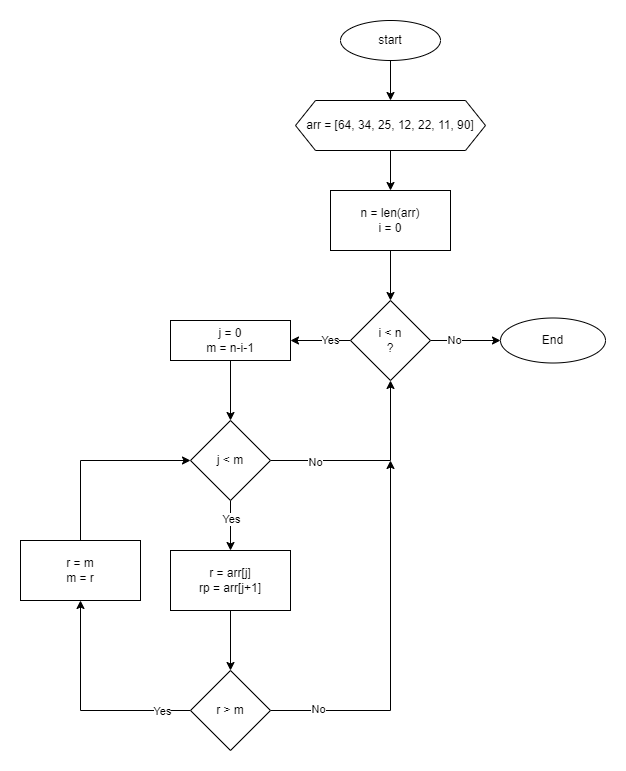

The diagram above was exported from draw.io. Its source (the exported page's mxGraphModel, read from the mxfile embedded in the PNG):
<mxGraphModel dx="1434" dy="796" grid="1" gridSize="10" guides="1" tooltips="1" connect="1" arrows="1" fold="1" page="1" pageScale="1" pageWidth="850" pageHeight="1100" math="0" shadow="0">
  <root>
    <mxCell id="0" />
    <mxCell id="1" parent="0" />
    <mxCell id="eeWLbqzEHrTeF5oJhclf-5" style="edgeStyle=orthogonalEdgeStyle;rounded=0;orthogonalLoop=1;jettySize=auto;html=1;" edge="1" parent="1" source="eeWLbqzEHrTeF5oJhclf-1" target="eeWLbqzEHrTeF5oJhclf-6">
      <mxGeometry relative="1" as="geometry">
        <mxPoint x="410" y="120" as="targetPoint" />
      </mxGeometry>
    </mxCell>
    <mxCell id="eeWLbqzEHrTeF5oJhclf-1" value="start" style="ellipse;whiteSpace=wrap;html=1;" vertex="1" parent="1">
      <mxGeometry x="360" y="10" width="100" height="40" as="geometry" />
    </mxCell>
    <mxCell id="eeWLbqzEHrTeF5oJhclf-8" value="" style="edgeStyle=orthogonalEdgeStyle;rounded=0;orthogonalLoop=1;jettySize=auto;html=1;" edge="1" parent="1" source="eeWLbqzEHrTeF5oJhclf-6" target="eeWLbqzEHrTeF5oJhclf-7">
      <mxGeometry relative="1" as="geometry" />
    </mxCell>
    <mxCell id="eeWLbqzEHrTeF5oJhclf-6" value="arr = [64, 34, 25, 12, 22, 11, 90]" style="shape=hexagon;perimeter=hexagonPerimeter2;whiteSpace=wrap;html=1;fixedSize=1;" vertex="1" parent="1">
      <mxGeometry x="315" y="90" width="190" height="50" as="geometry" />
    </mxCell>
    <mxCell id="eeWLbqzEHrTeF5oJhclf-10" value="" style="edgeStyle=orthogonalEdgeStyle;rounded=0;orthogonalLoop=1;jettySize=auto;html=1;" edge="1" parent="1" source="eeWLbqzEHrTeF5oJhclf-7" target="eeWLbqzEHrTeF5oJhclf-9">
      <mxGeometry relative="1" as="geometry" />
    </mxCell>
    <mxCell id="eeWLbqzEHrTeF5oJhclf-7" value="n = len(arr)&lt;br&gt;i = 0" style="whiteSpace=wrap;html=1;" vertex="1" parent="1">
      <mxGeometry x="350" y="180" width="120" height="60" as="geometry" />
    </mxCell>
    <mxCell id="eeWLbqzEHrTeF5oJhclf-12" value="" style="edgeStyle=orthogonalEdgeStyle;rounded=0;orthogonalLoop=1;jettySize=auto;html=1;" edge="1" parent="1" source="eeWLbqzEHrTeF5oJhclf-9" target="eeWLbqzEHrTeF5oJhclf-11">
      <mxGeometry relative="1" as="geometry" />
    </mxCell>
    <mxCell id="eeWLbqzEHrTeF5oJhclf-33" value="Yes" style="edgeLabel;html=1;align=center;verticalAlign=middle;resizable=0;points=[];" vertex="1" connectable="0" parent="eeWLbqzEHrTeF5oJhclf-12">
      <mxGeometry x="-0.3034" y="-1" relative="1" as="geometry">
        <mxPoint as="offset" />
      </mxGeometry>
    </mxCell>
    <mxCell id="eeWLbqzEHrTeF5oJhclf-27" style="edgeStyle=orthogonalEdgeStyle;rounded=0;orthogonalLoop=1;jettySize=auto;html=1;" edge="1" parent="1" source="eeWLbqzEHrTeF5oJhclf-9" target="eeWLbqzEHrTeF5oJhclf-28">
      <mxGeometry relative="1" as="geometry">
        <mxPoint x="530" y="330.0000000000002" as="targetPoint" />
      </mxGeometry>
    </mxCell>
    <mxCell id="eeWLbqzEHrTeF5oJhclf-34" value="No" style="edgeLabel;html=1;align=center;verticalAlign=middle;resizable=0;points=[];" vertex="1" connectable="0" parent="eeWLbqzEHrTeF5oJhclf-27">
      <mxGeometry x="-0.337" y="1" relative="1" as="geometry">
        <mxPoint as="offset" />
      </mxGeometry>
    </mxCell>
    <mxCell id="eeWLbqzEHrTeF5oJhclf-9" value="i &amp;lt; n&lt;br&gt;?" style="rhombus;whiteSpace=wrap;html=1;" vertex="1" parent="1">
      <mxGeometry x="370" y="290" width="80" height="80" as="geometry" />
    </mxCell>
    <mxCell id="eeWLbqzEHrTeF5oJhclf-14" value="" style="edgeStyle=orthogonalEdgeStyle;rounded=0;orthogonalLoop=1;jettySize=auto;html=1;" edge="1" parent="1" source="eeWLbqzEHrTeF5oJhclf-11" target="eeWLbqzEHrTeF5oJhclf-13">
      <mxGeometry relative="1" as="geometry" />
    </mxCell>
    <mxCell id="eeWLbqzEHrTeF5oJhclf-11" value="j = 0&lt;br&gt;m = n-i-1" style="whiteSpace=wrap;html=1;" vertex="1" parent="1">
      <mxGeometry x="190" y="310" width="120" height="40" as="geometry" />
    </mxCell>
    <mxCell id="eeWLbqzEHrTeF5oJhclf-16" value="" style="edgeStyle=orthogonalEdgeStyle;rounded=0;orthogonalLoop=1;jettySize=auto;html=1;" edge="1" parent="1" source="eeWLbqzEHrTeF5oJhclf-13" target="eeWLbqzEHrTeF5oJhclf-15">
      <mxGeometry relative="1" as="geometry" />
    </mxCell>
    <mxCell id="eeWLbqzEHrTeF5oJhclf-30" value="Yes" style="edgeLabel;html=1;align=center;verticalAlign=middle;resizable=0;points=[];" vertex="1" connectable="0" parent="eeWLbqzEHrTeF5oJhclf-16">
      <mxGeometry x="-0.2679" relative="1" as="geometry">
        <mxPoint as="offset" />
      </mxGeometry>
    </mxCell>
    <mxCell id="eeWLbqzEHrTeF5oJhclf-26" style="edgeStyle=orthogonalEdgeStyle;rounded=0;orthogonalLoop=1;jettySize=auto;html=1;entryX=0.5;entryY=1;entryDx=0;entryDy=0;" edge="1" parent="1" source="eeWLbqzEHrTeF5oJhclf-13" target="eeWLbqzEHrTeF5oJhclf-9">
      <mxGeometry relative="1" as="geometry" />
    </mxCell>
    <mxCell id="eeWLbqzEHrTeF5oJhclf-31" value="No" style="edgeLabel;html=1;align=center;verticalAlign=middle;resizable=0;points=[];" vertex="1" connectable="0" parent="eeWLbqzEHrTeF5oJhclf-26">
      <mxGeometry x="-0.5466" y="-1" relative="1" as="geometry">
        <mxPoint x="-1" as="offset" />
      </mxGeometry>
    </mxCell>
    <mxCell id="eeWLbqzEHrTeF5oJhclf-13" value="j &amp;lt; m" style="rhombus;whiteSpace=wrap;html=1;" vertex="1" parent="1">
      <mxGeometry x="210" y="410" width="80" height="80" as="geometry" />
    </mxCell>
    <mxCell id="eeWLbqzEHrTeF5oJhclf-18" value="" style="edgeStyle=orthogonalEdgeStyle;rounded=0;orthogonalLoop=1;jettySize=auto;html=1;" edge="1" parent="1" source="eeWLbqzEHrTeF5oJhclf-15" target="eeWLbqzEHrTeF5oJhclf-17">
      <mxGeometry relative="1" as="geometry" />
    </mxCell>
    <mxCell id="eeWLbqzEHrTeF5oJhclf-15" value="r = arr[j]&lt;br&gt;rp = arr[j+1]" style="whiteSpace=wrap;html=1;" vertex="1" parent="1">
      <mxGeometry x="190" y="540" width="120" height="60" as="geometry" />
    </mxCell>
    <mxCell id="eeWLbqzEHrTeF5oJhclf-20" value="" style="edgeStyle=orthogonalEdgeStyle;rounded=0;orthogonalLoop=1;jettySize=auto;html=1;" edge="1" parent="1" source="eeWLbqzEHrTeF5oJhclf-17" target="eeWLbqzEHrTeF5oJhclf-19">
      <mxGeometry relative="1" as="geometry" />
    </mxCell>
    <mxCell id="eeWLbqzEHrTeF5oJhclf-29" value="Yes" style="edgeLabel;html=1;align=center;verticalAlign=middle;resizable=0;points=[];" vertex="1" connectable="0" parent="eeWLbqzEHrTeF5oJhclf-20">
      <mxGeometry x="-0.735" relative="1" as="geometry">
        <mxPoint as="offset" />
      </mxGeometry>
    </mxCell>
    <mxCell id="eeWLbqzEHrTeF5oJhclf-25" style="edgeStyle=orthogonalEdgeStyle;rounded=0;orthogonalLoop=1;jettySize=auto;html=1;" edge="1" parent="1" source="eeWLbqzEHrTeF5oJhclf-17">
      <mxGeometry relative="1" as="geometry">
        <mxPoint x="410" y="450" as="targetPoint" />
      </mxGeometry>
    </mxCell>
    <mxCell id="eeWLbqzEHrTeF5oJhclf-32" value="No" style="edgeLabel;html=1;align=center;verticalAlign=middle;resizable=0;points=[];" vertex="1" connectable="0" parent="eeWLbqzEHrTeF5oJhclf-25">
      <mxGeometry x="-0.7422" y="2" relative="1" as="geometry">
        <mxPoint x="-1" as="offset" />
      </mxGeometry>
    </mxCell>
    <mxCell id="eeWLbqzEHrTeF5oJhclf-17" value="r &amp;gt; m" style="rhombus;whiteSpace=wrap;html=1;" vertex="1" parent="1">
      <mxGeometry x="210" y="660" width="80" height="80" as="geometry" />
    </mxCell>
    <mxCell id="eeWLbqzEHrTeF5oJhclf-24" style="edgeStyle=orthogonalEdgeStyle;rounded=0;orthogonalLoop=1;jettySize=auto;html=1;entryX=0;entryY=0.5;entryDx=0;entryDy=0;" edge="1" parent="1" source="eeWLbqzEHrTeF5oJhclf-19" target="eeWLbqzEHrTeF5oJhclf-13">
      <mxGeometry relative="1" as="geometry">
        <Array as="points">
          <mxPoint x="100" y="450" />
        </Array>
      </mxGeometry>
    </mxCell>
    <mxCell id="eeWLbqzEHrTeF5oJhclf-19" value="r = m&lt;br&gt;m = r" style="whiteSpace=wrap;html=1;" vertex="1" parent="1">
      <mxGeometry x="40" y="530" width="120" height="60" as="geometry" />
    </mxCell>
    <mxCell id="eeWLbqzEHrTeF5oJhclf-28" value="End" style="ellipse;whiteSpace=wrap;html=1;" vertex="1" parent="1">
      <mxGeometry x="520" y="307.5" width="105" height="45" as="geometry" />
    </mxCell>
  </root>
</mxGraphModel>